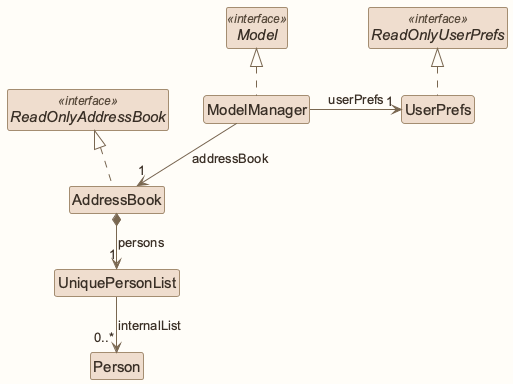

The diagram above was rendered by PlantUML. Its source (embedded in the PNG):
@startuml
!include style.puml
' Straight segments retain readable relationship labels.
skinparam linetype polyline
skinparam ArrowFontStyle plain
skinparam classBackgroundColor MODEL_COLOR
skinparam nodesep 35
skinparam ranksep 40
interface Model <<interface>>
interface ReadOnlyAddressBook <<interface>>
interface ReadOnlyUserPrefs <<interface>>
class ModelManager
class AddressBook
class UserPrefs
class UniquePersonList
class Person
ModelManager .up.|> Model
AddressBook .up.|> ReadOnlyAddressBook
UserPrefs .up.|> ReadOnlyUserPrefs
ModelManager -down-> "1" AddressBook : addressBook
ModelManager -right-> "1" UserPrefs : userPrefs
AddressBook *-down-> "1" UniquePersonList : persons
UniquePersonList -down-> "0..*" Person : internalList
@enduml